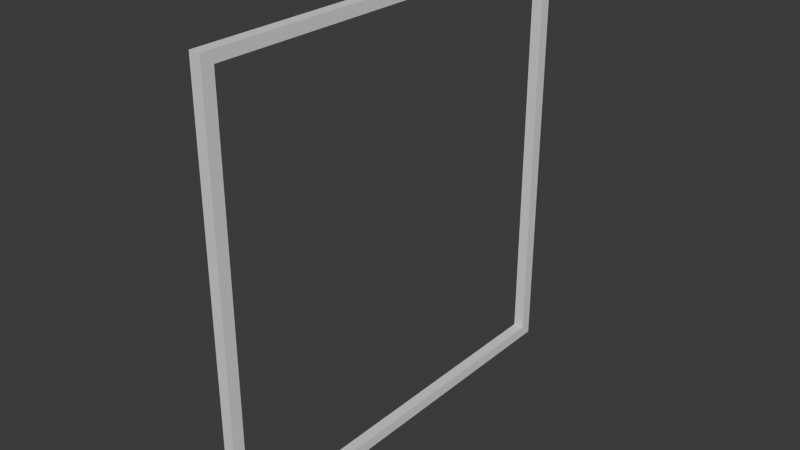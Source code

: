 # Source: FD-001_StraightWindow.blend  (saved by Blender 4.2.66; exported with 4.5.12 LTS)
import bpy
from mathutils import Matrix  # noqa: F401  (used for matrix-valued properties, if any)

bpy.ops.wm.read_factory_settings(use_empty=True)
scene = bpy.context.scene
scene.name = 'Scene'

# ---- collections
col_collection = bpy.data.collections.new('Collection'); scene.collection.children.link(col_collection)
col_export = bpy.data.collections.new('Export'); scene.collection.children.link(col_export)

# ---- world
world_world = bpy.data.worlds.new('World'); scene.world = world_world
world_world.use_nodes = True; world_world.node_tree.nodes.clear()
_N = world_world.node_tree.nodes; _L = world_world.node_tree.links
n0 = _N.new('ShaderNodeOutputWorld'); n0.name = 'World Output'; n0.location = (300, 300)
n1 = _N.new('ShaderNodeBackground'); n1.name = 'Background'; n1.location = (10, 300)
n1.inputs[0].default_value = (0.05088, 0.05088, 0.05088, 1.0)
_L.new(n1.outputs[0], n0.inputs[0])
n0.is_active_output = True
world_world.color = (0.05088, 0.05088, 0.05088)
world_world.sun_shadow_jitter_overblur = 0.0

# ---- meshes
me_cube_002 = bpy.data.meshes.new('Cube.002')
me_cube_002.from_pydata([(-0.05, 0.0, 0.0), (-0.05, 0.0, 2.0), (-0.05, 2.0, 0.0), (-0.05, 2.0, 2.0), (0.0, 0.0, 0.0), (0.0, 0.0, 2.0), (0.0, 2.0, 0.0), (0.0, 2.0, 2.0), (-0.05, 0.05455, 0.0), (-0.05, 0.05455, 2.0), (0.0, 0.05455, 0.0), (0.0, 0.05455, 2.0), (-0.05, 1.945, 2.0), (0.0, 1.945, 0.0), (-0.05, 1.945, 0.0), (0.0, 1.945, 2.0), (-0.05, 0.0, 1.95), (-0.05, 2.0, 1.95), (0.0, 2.0, 1.95), (0.0, 0.0, 1.95), (0.0, 0.05455, 1.95), (-0.05, 0.05455, 1.95), (0.0, 1.945, 1.95), (-0.05, 1.945, 1.95), (-0.05, 2.0, 0.04996), (0.0, 2.0, 0.04996), (0.0, 0.0, 0.04996), (0.0, 0.05455, 0.04996), (-0.05, 0.05455, 0.04996), (0.0, 1.945, 0.04996), (-0.05, 1.945, 0.04996), (-0.05, 0.0, 0.04996)], [], [(23, 12, 3, 17), (17, 3, 7, 18), (20, 11, 5, 19), (19, 5, 1, 16), (8, 10, 4, 0), (11, 9, 1, 5), (15, 12, 9, 11), (14, 13, 10, 8), (22, 15, 11, 20), (16, 1, 9, 21), (18, 7, 15, 22), (2, 6, 13, 14), (7, 3, 12, 15), (21, 9, 12, 23), (27, 29, 30, 28), (25, 18, 22, 29), (31, 16, 21, 28), (20, 27, 28, 21), (26, 19, 16, 31), (27, 20, 19, 26), (24, 17, 18, 25), (30, 23, 17, 24), (14, 30, 24, 2), (2, 24, 25, 6), (10, 27, 26, 4), (4, 26, 31, 0), (13, 29, 27, 10), (0, 31, 28, 8), (6, 25, 29, 13), (8, 28, 30, 14), (29, 22, 23, 30), (22, 20, 21, 23)])
_uv = me_cube_002.uv_layers.new(name='UVMap')
_uv.uv.foreach_set('vector', [0.6175, 0.2429, 0.625, 0.2429, 0.625, 0.25, 0.6175, 0.25, 0.6175, 0.25, 0.625, 0.25, 0.625, 0.5, 0.6175, 0.5, 0.6175, 0.7375, 0.625, 0.7375, 0.625, 0.75, 0.6175, 0.75, 0.6175, 0.75, 0.625, 0.75, 0.625, 1.0, 0.6175, 1.0, 0.125, 0.7375, 0.375, 0.7375, 0.375, 0.75, 0.125, 0.75, 0.625, 0.7375, 0.875, 0.7375, 0.875, 0.75, 0.625, 0.75, 0.625, 0.5071, 0.875, 0.5071, 0.875, 0.7375, 0.625, 0.7375, 0.125, 0.5071, 0.375, 0.5071, 0.375, 0.7375, 0.125, 0.7375, 0.6175, 0.5071, 0.625, 0.5071, 0.625, 0.7375, 0.6175, 0.7375, 0.6175, 0.0, 0.625, 0.0, 0.625, 0.0125, 0.6175, 0.0125, 0.6175, 0.5, 0.625, 0.5, 0.625, 0.5071, 0.6175, 0.5071, 0.125, 0.5, 0.375, 0.5, 0.375, 0.5071, 0.125, 0.5071, 0.625, 0.5, 0.875, 0.5, 0.875, 0.5071, 0.625, 0.5071, 0.6175, 0.0125, 0.625, 0.0125, 0.625, 0.2429, 0.6175, 0.2429, 0.3845, 0.7375, 0.3845, 0.5071, 0.3845, 0.2429, 0.3845, 0.0125, 0.3845, 0.5, 0.6175, 0.5, 0.6175, 0.5071, 0.3845, 0.5071, 0.3845, 0.0, 0.6175, 0.0, 0.6175, 0.0125, 0.3845, 0.0125, 0.6175, 0.7375, 0.3845, 0.7375, 0.3845, 0.0125, 0.6175, 0.0125, 0.3845, 0.75, 0.6175, 0.75, 0.6175, 1.0, 0.3845, 1.0, 0.3845, 0.7375, 0.6175, 0.7375, 0.6175, 0.75, 0.3845, 0.75, 0.3845, 0.25, 0.6175, 0.25, 0.6175, 0.5, 0.3845, 0.5, 0.3845, 0.2429, 0.6175, 0.2429, 0.6175, 0.25, 0.3845, 0.25, 0.375, 0.2429, 0.3845, 0.2429, 0.3845, 0.25, 0.375, 0.25, 0.375, 0.25, 0.3845, 0.25, 0.3845, 0.5, 0.375, 0.5, 0.375, 0.7375, 0.3845, 0.7375, 0.3845, 0.75, 0.375, 0.75, 0.375, 0.75, 0.3845, 0.75, 0.3845, 1.0, 0.375, 1.0, 0.375, 0.5071, 0.3845, 0.5071, 0.3845, 0.7375, 0.375, 0.7375, 0.375, 0.0, 0.3845, 0.0, 0.3845, 0.0125, 0.375, 0.0125, 0.375, 0.5, 0.3845, 0.5, 0.3845, 0.5071, 0.375, 0.5071, 0.375, 0.0125, 0.3845, 0.0125, 0.3845, 0.2429, 0.375, 0.2429, 0.3845, 0.5071, 0.6175, 0.5071, 0.6175, 0.2429, 0.3845, 0.2429, 0.6175, 0.5071, 0.6175, 0.7375, 0.6175, 0.0125, 0.6175, 0.2429])
me_cube_002.update()

# ---- objects
ob_straightwindow = bpy.data.objects.new('StraightWindow', me_cube_002)

# ---- transforms, parenting, visibility, modifiers, constraints
ob_straightwindow.location = (0.0, 0.0, 0.0)

# ---- collection membership
col_export.objects.link(ob_straightwindow)

# ---- scene / render settings (as saved in the file)
scene.frame_start = 1; scene.frame_end = 250; scene.frame_set(1)
scene.render.engine = 'BLENDER_EEVEE_NEXT'
bpy.context.view_layer.update()

# ---- added for rendering (the .blend has no active camera and no usable light): camera, sun
cam_auto = bpy.data.cameras.new('AutoCamera')
cam_auto.lens = 50.0
cam_auto.sensor_width = 36.0
cam_auto.clip_end = 1000.0
ob_auto_camera = bpy.data.objects.new('AutoCamera', cam_auto)
scene.collection.objects.link(ob_auto_camera)
ob_auto_camera.location = (2.59234, -2.14081, 3.09387)
ob_auto_camera.rotation_euler = (1.09748, -7.21219e-08, 0.694738)
scene.camera = ob_auto_camera
light_auto_sun = bpy.data.lights.new('AutoSun', 'SUN')
light_auto_sun.energy = 3.0
light_auto_sun.angle = 0.0523599
ob_auto_sun = bpy.data.objects.new('AutoSun', light_auto_sun)
scene.collection.objects.link(ob_auto_sun)
ob_auto_sun.rotation_euler = (0.872665, 0.174533, 0.523599)
bpy.context.view_layer.update()

